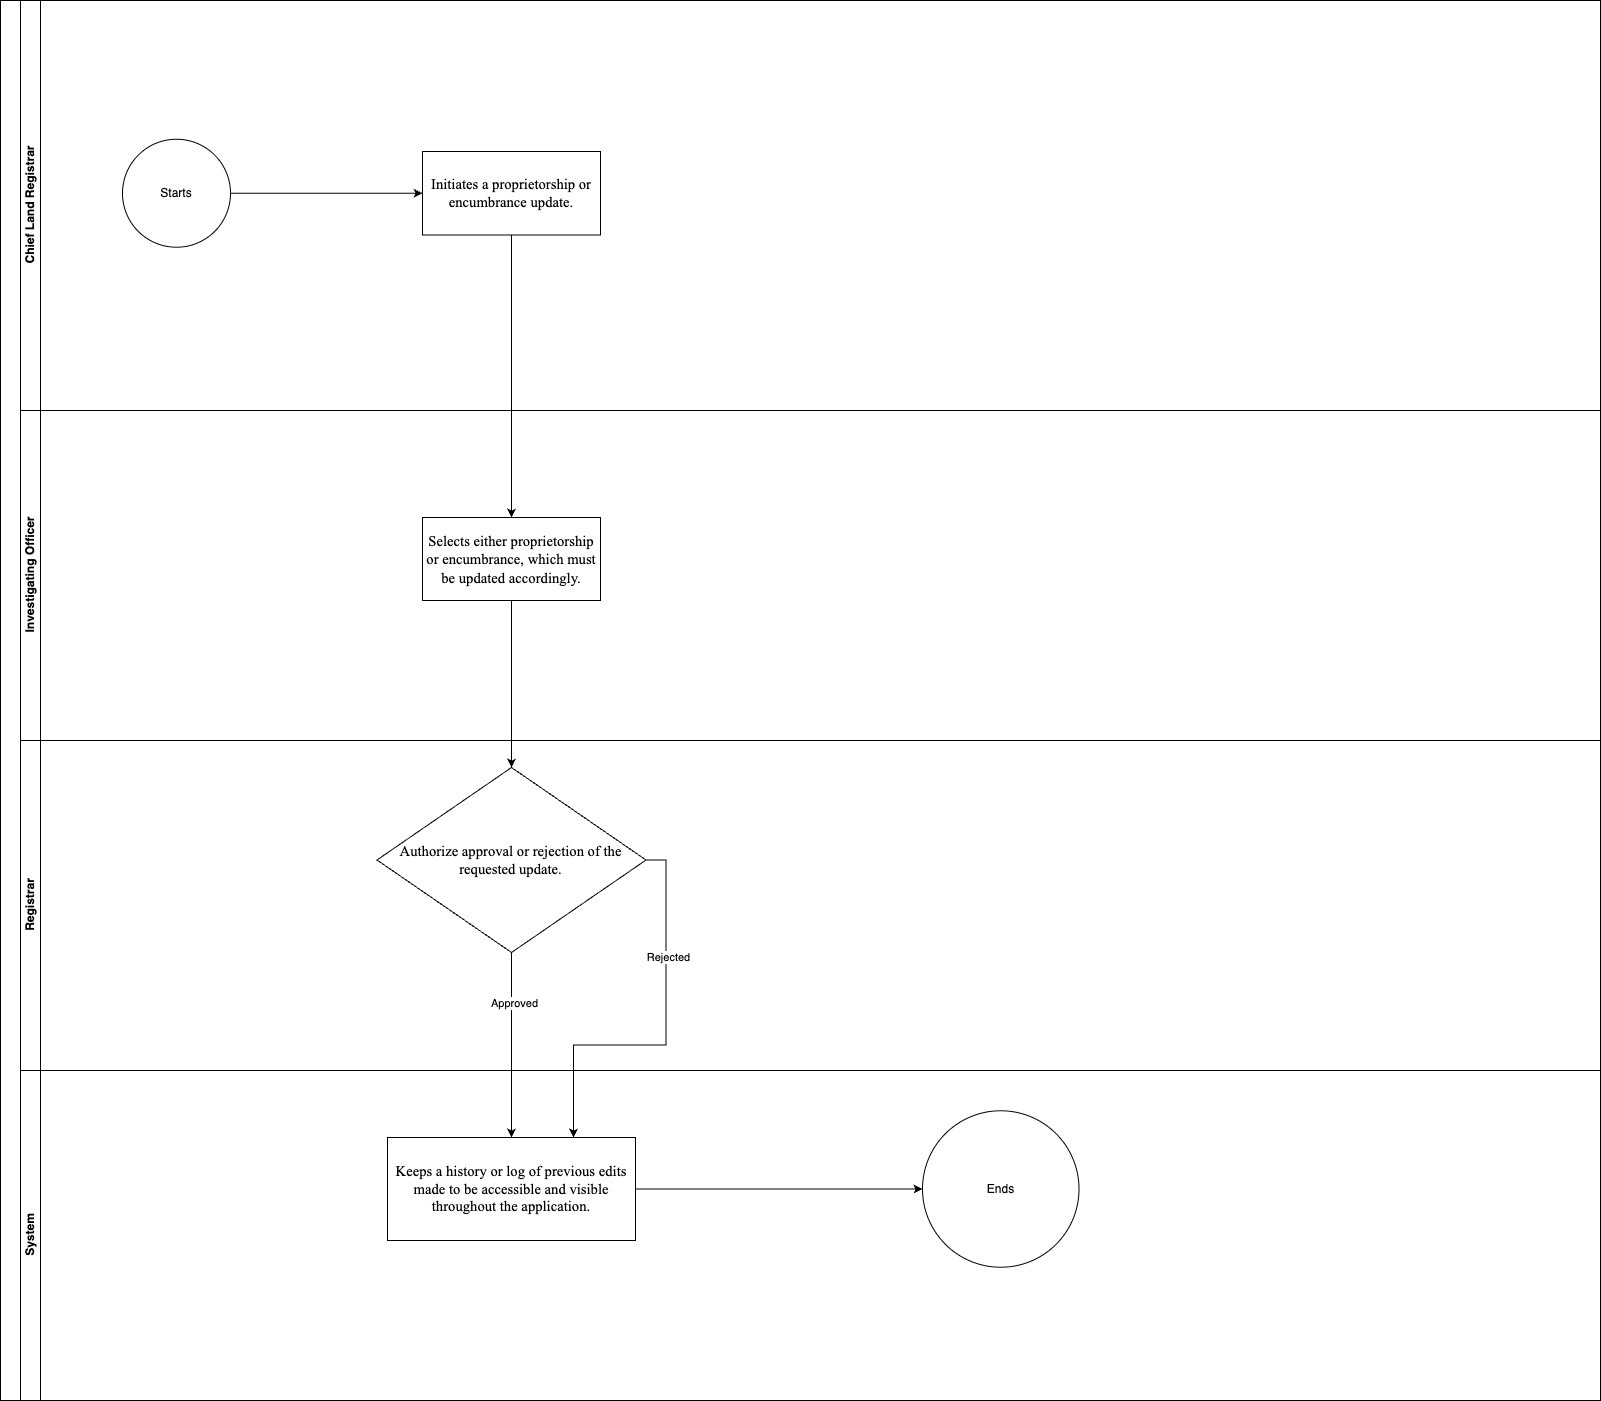

The diagram above was exported from draw.io. Its source (the exported page's mxGraphModel, read from the mxfile embedded in the PNG):
<mxGraphModel dx="1193" dy="1899" grid="1" gridSize="10" guides="1" tooltips="1" connect="1" arrows="1" fold="1" page="1" pageScale="1" pageWidth="850" pageHeight="1100" math="0" shadow="0">
  <root>
    <mxCell id="0" />
    <mxCell id="1" parent="0" />
    <mxCell id="ZO8-MAQbNHrJnHGYltbH-1" value="" style="swimlane;html=1;childLayout=stackLayout;resizeParent=1;resizeParentMax=0;horizontal=0;startSize=20;horizontalStack=0;whiteSpace=wrap;" parent="1" vertex="1">
      <mxGeometry x="38" y="-27" width="1600" height="1400" as="geometry" />
    </mxCell>
    <mxCell id="ZO8-MAQbNHrJnHGYltbH-2" value="Chief Land Registrar" style="swimlane;html=1;startSize=20;horizontal=0;" parent="ZO8-MAQbNHrJnHGYltbH-1" vertex="1">
      <mxGeometry x="20" width="1580" height="410" as="geometry" />
    </mxCell>
    <mxCell id="jMXpFoEXdz2s3vTfuICm-1" value="&lt;span id=&quot;docs-internal-guid-ba8cbc07-7fff-429e-e80b-9371b2c1ae73&quot;&gt;&lt;span style=&quot;font-size: 11pt; font-family: &amp;quot;Times New Roman&amp;quot;, serif; color: rgb(0, 0, 0); background-color: transparent; font-variant-numeric: normal; font-variant-east-asian: normal; font-variant-alternates: normal; font-variant-position: normal; font-variant-emoji: normal; vertical-align: baseline; white-space-collapse: preserve;&quot;&gt;Initiates a proprietorship or encumbrance update.&lt;/span&gt;&lt;/span&gt;" style="rounded=0;whiteSpace=wrap;html=1;align=center;" parent="ZO8-MAQbNHrJnHGYltbH-2" vertex="1">
      <mxGeometry x="402" y="151" width="178" height="83.5" as="geometry" />
    </mxCell>
    <mxCell id="9jfRrye6dQI3CHPeJ2KW-1" style="edgeStyle=orthogonalEdgeStyle;rounded=0;orthogonalLoop=1;jettySize=auto;html=1;exitX=1;exitY=0.5;exitDx=0;exitDy=0;entryX=0;entryY=0.5;entryDx=0;entryDy=0;" parent="ZO8-MAQbNHrJnHGYltbH-2" source="4_u1hQWf9HD4vctybPsP-5" target="jMXpFoEXdz2s3vTfuICm-1" edge="1">
      <mxGeometry relative="1" as="geometry" />
    </mxCell>
    <mxCell id="4_u1hQWf9HD4vctybPsP-5" value="Starts" style="ellipse;whiteSpace=wrap;html=1;aspect=fixed;" parent="ZO8-MAQbNHrJnHGYltbH-2" vertex="1">
      <mxGeometry x="102" y="138.75" width="108" height="108" as="geometry" />
    </mxCell>
    <mxCell id="ZO8-MAQbNHrJnHGYltbH-31" value="Investigating Officer" style="swimlane;html=1;startSize=20;horizontal=0;" parent="ZO8-MAQbNHrJnHGYltbH-1" vertex="1">
      <mxGeometry x="20" y="410" width="1580" height="330" as="geometry" />
    </mxCell>
    <mxCell id="jMXpFoEXdz2s3vTfuICm-3" value="&lt;div style=&quot;font-size: 15px;&quot;&gt;&lt;span id=&quot;docs-internal-guid-ceb17c8b-7fff-8f1f-2e50-be64e7f17d4d&quot;&gt;&lt;span style=&quot;font-size: 11pt; font-family: &amp;quot;Times New Roman&amp;quot;, serif; background-color: transparent; font-variant-numeric: normal; font-variant-east-asian: normal; font-variant-alternates: normal; font-variant-position: normal; font-variant-emoji: normal; vertical-align: baseline; white-space-collapse: preserve;&quot;&gt;Selects either proprietorship or encumbrance, which must be updated accordingly.&lt;/span&gt;&lt;/span&gt;&lt;/div&gt;" style="rounded=0;whiteSpace=wrap;html=1;align=center;" parent="ZO8-MAQbNHrJnHGYltbH-31" vertex="1">
      <mxGeometry x="402" y="107" width="178" height="83" as="geometry" />
    </mxCell>
    <mxCell id="jMXpFoEXdz2s3vTfuICm-4" style="edgeStyle=orthogonalEdgeStyle;rounded=0;orthogonalLoop=1;jettySize=auto;html=1;exitX=0.5;exitY=1;exitDx=0;exitDy=0;entryX=0.5;entryY=0;entryDx=0;entryDy=0;" parent="ZO8-MAQbNHrJnHGYltbH-1" source="jMXpFoEXdz2s3vTfuICm-1" target="jMXpFoEXdz2s3vTfuICm-3" edge="1">
      <mxGeometry relative="1" as="geometry" />
    </mxCell>
    <mxCell id="4_u1hQWf9HD4vctybPsP-1" value="Registrar" style="swimlane;html=1;startSize=20;horizontal=0;" parent="ZO8-MAQbNHrJnHGYltbH-1" vertex="1">
      <mxGeometry x="20" y="740" width="1580" height="330" as="geometry" />
    </mxCell>
    <mxCell id="4_u1hQWf9HD4vctybPsP-7" value="&lt;span id=&quot;docs-internal-guid-79ecf75a-7fff-4395-d460-de6c7539a91a&quot;&gt;&lt;span style=&quot;font-size: 11pt; font-family: &amp;quot;Times New Roman&amp;quot;, serif; background-color: transparent; font-variant-numeric: normal; font-variant-east-asian: normal; font-variant-alternates: normal; font-variant-position: normal; font-variant-emoji: normal; vertical-align: baseline; white-space-collapse: preserve;&quot;&gt;Authorize approval or rejection of the requested update.&lt;/span&gt;&lt;/span&gt;" style="rhombus;whiteSpace=wrap;html=1;" parent="4_u1hQWf9HD4vctybPsP-1" vertex="1">
      <mxGeometry x="356.5" y="27" width="269" height="185" as="geometry" />
    </mxCell>
    <mxCell id="4_u1hQWf9HD4vctybPsP-8" value="System" style="swimlane;html=1;startSize=20;horizontal=0;" parent="ZO8-MAQbNHrJnHGYltbH-1" vertex="1">
      <mxGeometry x="20" y="1070" width="1580" height="330" as="geometry" />
    </mxCell>
    <mxCell id="4_u1hQWf9HD4vctybPsP-10" value="Ends" style="ellipse;whiteSpace=wrap;html=1;aspect=fixed;" parent="4_u1hQWf9HD4vctybPsP-8" vertex="1">
      <mxGeometry x="902" y="40.25" width="156.5" height="156.5" as="geometry" />
    </mxCell>
    <mxCell id="4_u1hQWf9HD4vctybPsP-18" style="edgeStyle=orthogonalEdgeStyle;rounded=0;orthogonalLoop=1;jettySize=auto;html=1;exitX=1;exitY=0.5;exitDx=0;exitDy=0;entryX=0;entryY=0.5;entryDx=0;entryDy=0;" parent="4_u1hQWf9HD4vctybPsP-8" source="4_u1hQWf9HD4vctybPsP-11" target="4_u1hQWf9HD4vctybPsP-10" edge="1">
      <mxGeometry relative="1" as="geometry" />
    </mxCell>
    <mxCell id="4_u1hQWf9HD4vctybPsP-11" value="&lt;span id=&quot;docs-internal-guid-7cb0beda-7fff-9bf9-e708-7157b4ca7577&quot;&gt;&lt;span style=&quot;font-size: 11pt; font-family: &amp;quot;Times New Roman&amp;quot;, serif; background-color: transparent; font-variant-numeric: normal; font-variant-east-asian: normal; font-variant-alternates: normal; font-variant-position: normal; font-variant-emoji: normal; vertical-align: baseline; white-space-collapse: preserve;&quot;&gt;Keeps a history or log of previous edits made to be accessible and visible throughout the application.&lt;/span&gt;&lt;/span&gt;" style="rounded=0;whiteSpace=wrap;html=1;" parent="4_u1hQWf9HD4vctybPsP-8" vertex="1">
      <mxGeometry x="367" y="67" width="248" height="103" as="geometry" />
    </mxCell>
    <mxCell id="4_u1hQWf9HD4vctybPsP-12" style="edgeStyle=orthogonalEdgeStyle;rounded=0;orthogonalLoop=1;jettySize=auto;html=1;exitX=0.5;exitY=1;exitDx=0;exitDy=0;entryX=0.5;entryY=0;entryDx=0;entryDy=0;" parent="ZO8-MAQbNHrJnHGYltbH-1" source="4_u1hQWf9HD4vctybPsP-7" target="4_u1hQWf9HD4vctybPsP-11" edge="1">
      <mxGeometry relative="1" as="geometry" />
    </mxCell>
    <mxCell id="4_u1hQWf9HD4vctybPsP-16" value="Approved" style="edgeLabel;html=1;align=center;verticalAlign=middle;resizable=0;points=[];" parent="4_u1hQWf9HD4vctybPsP-12" vertex="1" connectable="0">
      <mxGeometry x="-0.4595" y="2" relative="1" as="geometry">
        <mxPoint as="offset" />
      </mxGeometry>
    </mxCell>
    <mxCell id="4_u1hQWf9HD4vctybPsP-14" style="edgeStyle=orthogonalEdgeStyle;rounded=0;orthogonalLoop=1;jettySize=auto;html=1;exitX=1;exitY=0.5;exitDx=0;exitDy=0;entryX=0.75;entryY=0;entryDx=0;entryDy=0;" parent="ZO8-MAQbNHrJnHGYltbH-1" source="4_u1hQWf9HD4vctybPsP-7" target="4_u1hQWf9HD4vctybPsP-11" edge="1">
      <mxGeometry relative="1" as="geometry" />
    </mxCell>
    <mxCell id="4_u1hQWf9HD4vctybPsP-17" value="Rejected" style="edgeLabel;html=1;align=center;verticalAlign=middle;resizable=0;points=[];" parent="4_u1hQWf9HD4vctybPsP-14" vertex="1" connectable="0">
      <mxGeometry x="-0.406" y="2" relative="1" as="geometry">
        <mxPoint y="1" as="offset" />
      </mxGeometry>
    </mxCell>
    <mxCell id="4_u1hQWf9HD4vctybPsP-15" style="edgeStyle=orthogonalEdgeStyle;rounded=0;orthogonalLoop=1;jettySize=auto;html=1;exitX=0.5;exitY=1;exitDx=0;exitDy=0;entryX=0.5;entryY=0;entryDx=0;entryDy=0;" parent="ZO8-MAQbNHrJnHGYltbH-1" source="jMXpFoEXdz2s3vTfuICm-3" target="4_u1hQWf9HD4vctybPsP-7" edge="1">
      <mxGeometry relative="1" as="geometry" />
    </mxCell>
  </root>
</mxGraphModel>